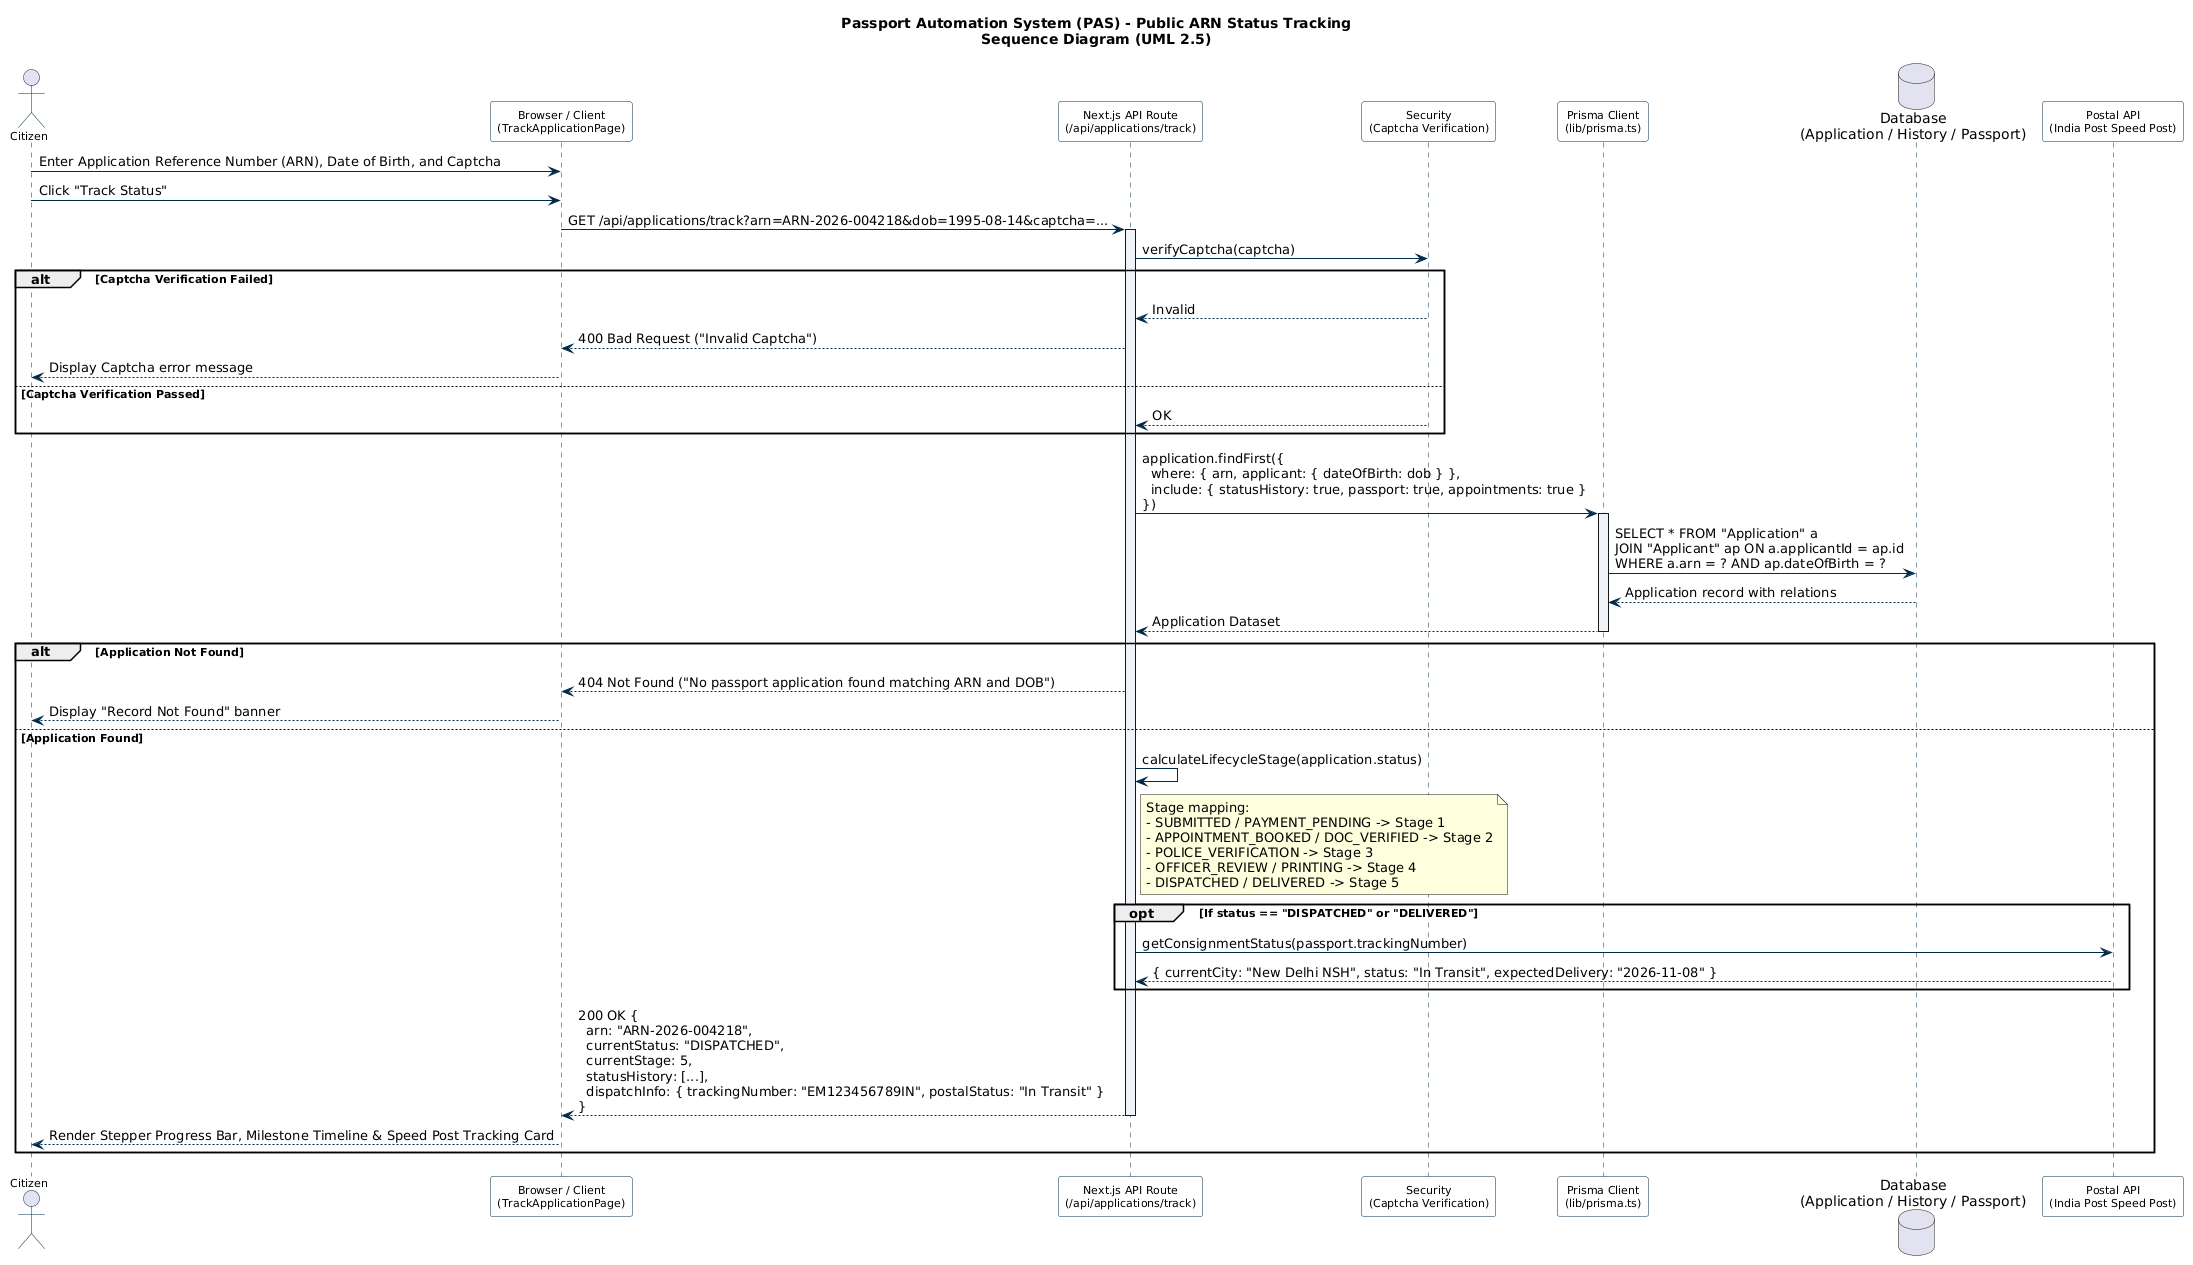

The diagram above was rendered by PlantUML. Its source (embedded in the PNG):
@startuml
skinparam sequence {
  ArrowColor #002B49
  ActorBorderColor #002B49
  LifeLineBorderColor #002B49
  LifeLineBackgroundColor #F0F4F8
  ParticipantBorderColor #002B49
  ParticipantBackgroundColor White
  ParticipantFontName "Segoe UI", Arial, sans-serif
  ParticipantFontSize 11
  ActorFontName "Segoe UI", Arial, sans-serif
  ActorFontSize 11
}

title Passport Automation System (PAS) - Public ARN Status Tracking\nSequence Diagram (UML 2.5)

actor Citizen
participant "Browser / Client\n(TrackApplicationPage)" as Client
participant "Next.js API Route\n(/api/applications/track)" as TrackAPI
participant "Security\n(Captcha Verification)" as Security
participant "Prisma Client\n(lib/prisma.ts)" as Prisma
database "Database\n(Application / History / Passport)" as DB
participant "Postal API\n(India Post Speed Post)" as IndiaPost

Citizen -> Client : Enter Application Reference Number (ARN), Date of Birth, and Captcha
Citizen -> Client : Click "Track Status"

Client -> TrackAPI : GET /api/applications/track?arn=ARN-2026-004218&dob=1995-08-14&captcha=...
activate TrackAPI

TrackAPI -> Security : verifyCaptcha(captcha)
alt Captcha Verification Failed
  Security --> TrackAPI : Invalid
  TrackAPI --> Client : 400 Bad Request ("Invalid Captcha")
  Client --> Citizen : Display Captcha error message
else Captcha Verification Passed
  Security --> TrackAPI : OK
end

TrackAPI -> Prisma : application.findFirst({\n  where: { arn, applicant: { dateOfBirth: dob } },\n  include: { statusHistory: true, passport: true, appointments: true }\n})
activate Prisma
Prisma -> DB : SELECT * FROM "Application" a\nJOIN "Applicant" ap ON a.applicantId = ap.id\nWHERE a.arn = ? AND ap.dateOfBirth = ?
DB --> Prisma : Application record with relations
Prisma --> TrackAPI : Application Dataset
deactivate Prisma

alt Application Not Found
  TrackAPI --> Client : 404 Not Found ("No passport application found matching ARN and DOB")
  Client --> Citizen : Display "Record Not Found" banner
else Application Found
  TrackAPI -> TrackAPI : calculateLifecycleStage(application.status)
  note right of TrackAPI
    Stage mapping:
    - SUBMITTED / PAYMENT_PENDING -> Stage 1
    - APPOINTMENT_BOOKED / DOC_VERIFIED -> Stage 2
    - POLICE_VERIFICATION -> Stage 3
    - OFFICER_REVIEW / PRINTING -> Stage 4
    - DISPATCHED / DELIVERED -> Stage 5
  end note

  opt If status == "DISPATCHED" or "DELIVERED"
    TrackAPI -> IndiaPost : getConsignmentStatus(passport.trackingNumber)
    IndiaPost --> TrackAPI : { currentCity: "New Delhi NSH", status: "In Transit", expectedDelivery: "2026-11-08" }
  end

  TrackAPI --> Client : 200 OK {\n  arn: "ARN-2026-004218",\n  currentStatus: "DISPATCHED",\n  currentStage: 5,\n  statusHistory: [...],\n  dispatchInfo: { trackingNumber: "EM123456789IN", postalStatus: "In Transit" }\n}
  deactivate TrackAPI

  Client --> Citizen : Render Stepper Progress Bar, Milestone Timeline & Speed Post Tracking Card
end

@enduml